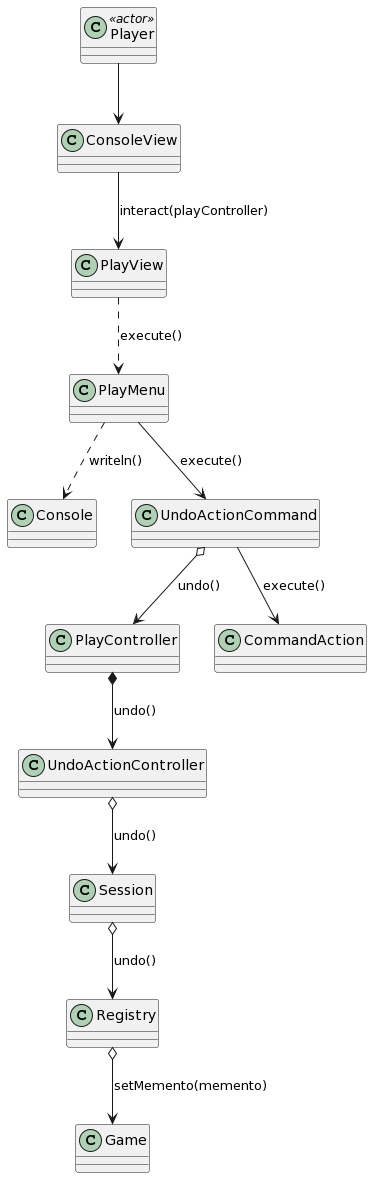

The diagram above was rendered by PlantUML. Its source (embedded in the PNG):
@startuml
class Player << actor >>

Player --> ConsoleView
ConsoleView -down-> PlayView : interact(playController)
PlayView .down.> PlayMenu : execute()
PlayMenu .down.> Console : writeln()
PlayMenu -down-> UndoActionCommand : execute()
UndoActionCommand o-down-> PlayController : undo()
UndoActionCommand -down-> CommandAction : execute()
PlayController *-down-> UndoActionController : undo()
UndoActionController o-down-> Session : undo()
Session o-down-> Registry : undo()
Registry o-down-> Game : setMemento(memento)
@enduml